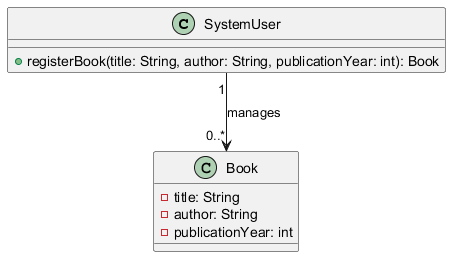

The diagram above was rendered by PlantUML. Its source (embedded in the PNG):
@startuml
class SystemUser {
  + registerBook(title: String, author: String, publicationYear: int): Book
}

class Book {
  - title: String
  - author: String
  - publicationYear: int
}

SystemUser "1" --> "0..*" Book : manages
@enduml